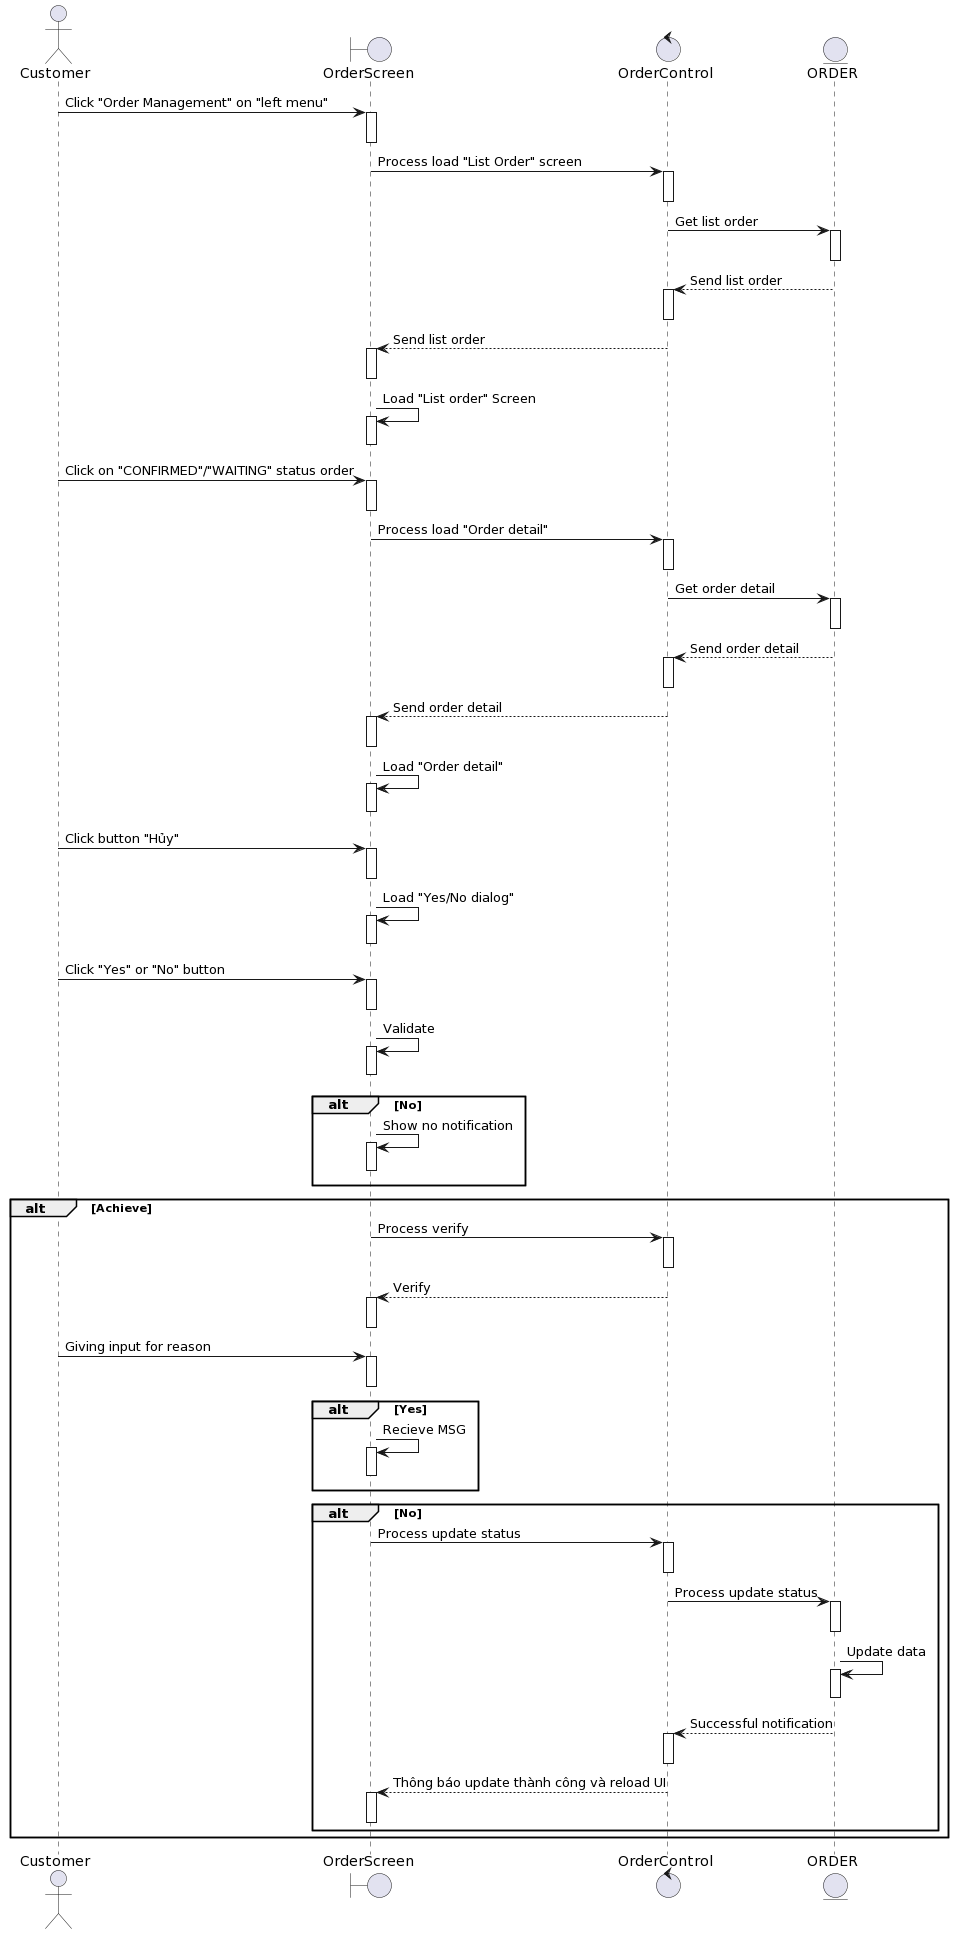

The diagram above was rendered by PlantUML. Its source (embedded in the PNG):
@startuml
actor Customer
boundary OrderScreen
control OrderControl 
entity ORDER

Customer-> OrderScreen++: Click "Order Management" on "left menu"
deactivate OrderScreen


OrderScreen-> OrderControl ++: Process load "List Order" screen
deactivate OrderControl 

OrderControl -> ORDER++: Get list order
deactivate ORDER

ORDER--> OrderControl ++: Send list order
deactivate OrderControl 

OrderControl --> OrderScreen++: Send list order
deactivate OrderScreen

OrderScreen-> OrderScreen++: Load "List order" Screen
deactivate OrderScreen

Customer-> OrderScreen++ : Click on "CONFIRMED"/"WAITING" status order
deactivate OrderScreen

OrderScreen-> OrderControl ++: Process load "Order detail" 
deactivate OrderControl 

OrderControl -> ORDER++: Get order detail
deactivate ORDER

ORDER--> OrderControl ++: Send order detail
deactivate OrderControl 

OrderControl --> OrderScreen++: Send order detail
deactivate OrderScreen

OrderScreen-> OrderScreen++: Load "Order detail"
deactivate OrderScreen

Customer-> OrderScreen++: Click button "Hủy"
deactivate OrderScreen

OrderScreen-> OrderScreen++: Load "Yes/No dialog"
deactivate OrderScreen

Customer-> OrderScreen++: Click "Yes" or "No" button
deactivate OrderScreen

OrderScreen-> OrderScreen++: Validate
deactivate OrderScreen


alt No
    OrderScreen-> OrderScreen++: Show no notification
deactivate OrderScreen
end

alt Achieve

    OrderScreen-> OrderControl ++: Process verify

deactivate OrderControl 

OrderControl --> OrderScreen++: Verify 

deactivate OrderScreen

Customer-> OrderScreen++: Giving input for reason
deactivate OrderScreen

alt Yes
OrderScreen-> OrderScreen++: Recieve MSG
deactivate OrderScreen
end
alt No
OrderScreen-> OrderControl ++:Process update status 

deactivate OrderControl 

    OrderControl -> ORDER++:Process update status 

deactivate ORDER
    ORDER-> ORDER++: Update data
deactivate ORDER

     ORDER--> OrderControl ++: Successful notification
deactivate OrderControl 
    OrderControl --> OrderScreen++: Thông báo update thành công và reload UI
deactivate OrderScreen
end
end
@enduml